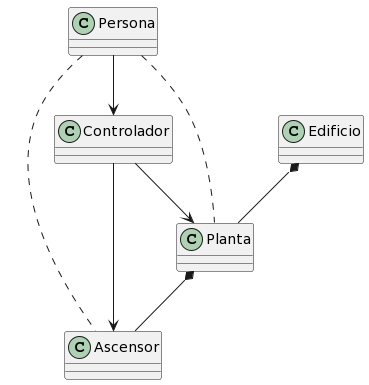

The diagram above was rendered by PlantUML. Its source (embedded in the PNG):
@startuml
Class Persona
Class Edificio
Class Ascensor
Class Controlador
Class Planta

Persona --> Controlador
Persona ..  Planta
Persona .. Ascensor


Controlador --> Ascensor
Controlador --> Planta

Edificio *-- Planta

Planta *-- Ascensor
@enduml